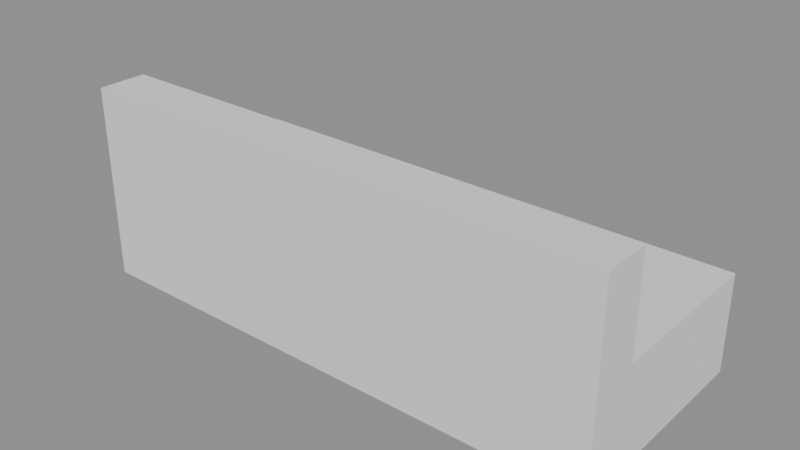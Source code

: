 # Source: p0142.blend  (saved by Blender 4.5.90; exported with 4.5.12 LTS)
import bpy
from mathutils import Matrix  # noqa: F401  (used for matrix-valued properties, if any)

bpy.ops.wm.read_factory_settings(use_empty=True)
scene = bpy.context.scene
scene.name = 'Scene'

# ---- collections
col_asset_p0142 = bpy.data.collections.new('Asset_p0142'); scene.collection.children.link(col_asset_p0142)

# ---- meshes
me_cube = bpy.data.meshes.new('Cube')
me_cube.from_pydata([(-1.1, -0.45, -0.2), (-1.1, -0.45, 0.2), (-1.1, 0.45, -0.2), (-1.1, 0.45, 0.2), (1.1, -0.45, -0.2), (1.1, -0.45, 0.2), (1.1, 0.45, -0.2), (1.1, 0.45, 0.2)], [], [(0, 1, 3, 2), (2, 3, 7, 6), (6, 7, 5, 4), (4, 5, 1, 0), (2, 6, 4, 0), (7, 3, 1, 5)])
_uv = me_cube.uv_layers.new(name='UVMap')
_uv.uv.foreach_set('vector', [0.375, 0.0, 0.625, 0.0, 0.625, 0.25, 0.375, 0.25, 0.375, 0.25, 0.625, 0.25, 0.625, 0.5, 0.375, 0.5, 0.375, 0.5, 0.625, 0.5, 0.625, 0.75, 0.375, 0.75, 0.375, 0.75, 0.625, 0.75, 0.625, 1.0, 0.375, 1.0, 0.125, 0.5, 0.375, 0.5, 0.375, 0.75, 0.125, 0.75, 0.625, 0.5, 0.875, 0.5, 0.875, 0.75, 0.625, 0.75])
me_cube.update()
me_cube_001 = bpy.data.meshes.new('Cube.001')
me_cube_001.from_pydata([(-1.1, -0.1, -0.2), (-1.1, -0.1, 0.2), (-1.1, 0.1, -0.2), (-1.1, 0.1, 0.2), (1.1, -0.1, -0.2), (1.1, -0.1, 0.2), (1.1, 0.1, -0.2), (1.1, 0.1, 0.2)], [], [(0, 1, 3, 2), (2, 3, 7, 6), (6, 7, 5, 4), (4, 5, 1, 0), (2, 6, 4, 0), (7, 3, 1, 5)])
_uv = me_cube_001.uv_layers.new(name='UVMap')
_uv.uv.foreach_set('vector', [0.375, 0.0, 0.625, 0.0, 0.625, 0.25, 0.375, 0.25, 0.375, 0.25, 0.625, 0.25, 0.625, 0.5, 0.375, 0.5, 0.375, 0.5, 0.625, 0.5, 0.625, 0.75, 0.375, 0.75, 0.375, 0.75, 0.625, 0.75, 0.625, 1.0, 0.375, 1.0, 0.125, 0.5, 0.375, 0.5, 0.375, 0.75, 0.125, 0.75, 0.625, 0.5, 0.875, 0.5, 0.875, 0.75, 0.625, 0.75])
me_cube_001.update()

# ---- objects
ob_sofabase = bpy.data.objects.new('SofaBase', me_cube)
ob_sofarespaldo = bpy.data.objects.new('SofaRespaldo', me_cube_001)

# ---- transforms, parenting, visibility, modifiers, constraints
ob_sofabase.location = (1.1, 0.45, 0.2)
ob_sofarespaldo.location = (1.1, 0.1, 0.6)

# ---- collection membership
col_asset_p0142.objects.link(ob_sofabase)
col_asset_p0142.objects.link(ob_sofarespaldo)

# ---- scene / render settings (as saved in the file)
scene.frame_start = 1; scene.frame_end = 250; scene.frame_set(1)
scene.render.engine = 'BLENDER_EEVEE_NEXT'
bpy.context.view_layer.update()

# ---- added for rendering (the .blend has no active camera and no usable light): camera, sun + grey world if the file has none
cam_auto = bpy.data.cameras.new('AutoCamera')
cam_auto.lens = 50.0
cam_auto.sensor_width = 36.0
cam_auto.clip_end = 1000.0
ob_auto_camera = bpy.data.objects.new('AutoCamera', cam_auto)
scene.collection.objects.link(ob_auto_camera)
ob_auto_camera.location = (3.42045, -2.33454, 2.25636)
ob_auto_camera.rotation_euler = (1.09748, -7.21219e-08, 0.694738)
scene.camera = ob_auto_camera
light_auto_sun = bpy.data.lights.new('AutoSun', 'SUN')
light_auto_sun.energy = 3.0
light_auto_sun.angle = 0.0523599
ob_auto_sun = bpy.data.objects.new('AutoSun', light_auto_sun)
scene.collection.objects.link(ob_auto_sun)
ob_auto_sun.rotation_euler = (0.872665, 0.174533, 0.523599)
if scene.world is None:
    world_auto = bpy.data.worlds.new('AutoWorld')
    world_auto.color = (0.3, 0.3, 0.3)
    scene.world = world_auto
bpy.context.view_layer.update()
